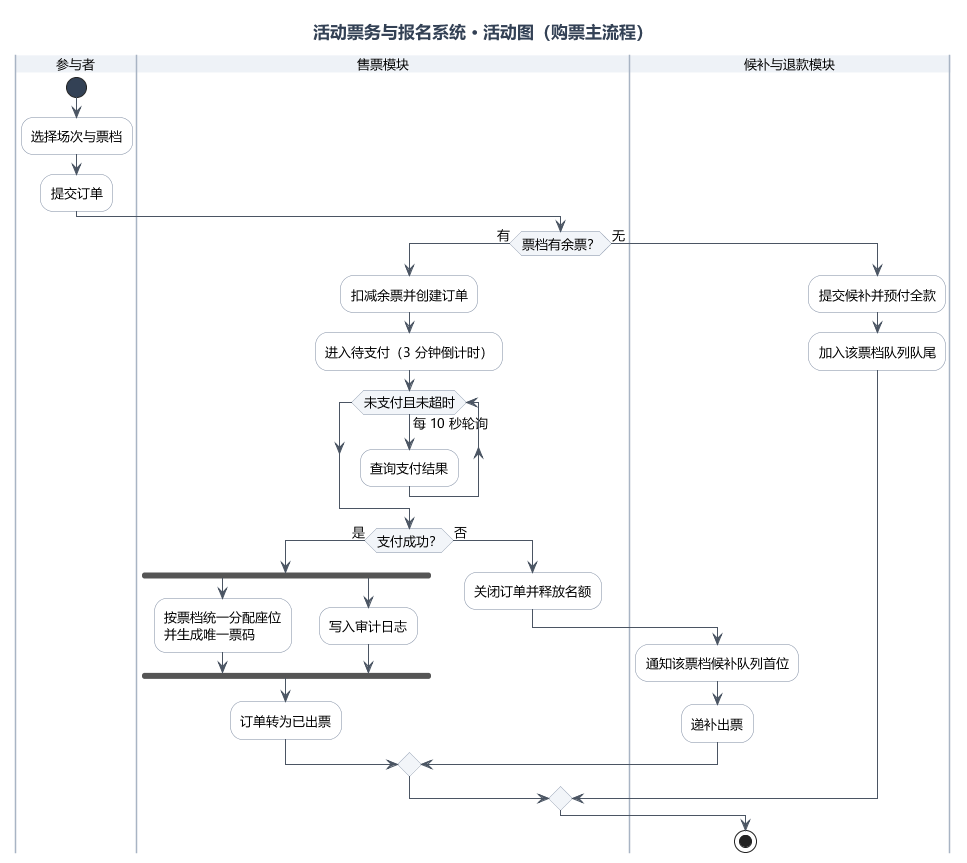

The diagram above was rendered by PlantUML. Its source (embedded in the PNG):
@startuml
' 实验二：活动图（购票主流程）

skinparam backgroundColor #FFFFFF
skinparam defaultFontName "Microsoft YaHei"
skinparam defaultFontSize 13
skinparam shadowing false
skinparam ArrowColor #4B5563
skinparam BorderColor #7C8AA0
skinparam TitleFontSize 17
skinparam TitleFontColor #334155
skinparam NoteBackgroundColor #FBF9F1
skinparam NoteBorderColor #D8D2BE
skinparam NoteFontSize 11
skinparam activityBackgroundColor #FFFFFF
skinparam activityBorderColor #7C8AA0
skinparam activityDiamondBackgroundColor #F2F5F9
skinparam activityDiamondBorderColor #7C8AA0
skinparam swimlaneBorderColor #A8B4C4
skinparam swimlaneTitleBackgroundColor #EEF2F7
skinparam activityStartColor #334155
skinparam activityEndColor #334155
skinparam nodesep 30
skinparam ranksep 40

title 活动票务与报名系统 · 活动图（购票主流程）

|参与者|
start
:选择场次与票档;
:提交订单;

|售票模块|
if (票档有余票？) then (有)
  :扣减余票并创建订单;
  :进入待支付（3 分钟倒计时）;
  while (未支付且未超时) is (每 10 秒轮询)
    :查询支付结果;
  endwhile
  if (支付成功？) then (是)
    fork
      :按票档统一分配座位
      并生成唯一票码;
    fork again
      :写入审计日志;
    end fork
    :订单转为已出票;
  else (否)
    :关闭订单并释放名额;
    |候补与退款模块|
    :通知该票档候补队列首位;
    :递补出票;
  endif
else (无)
  |候补与退款模块|
  :提交候补并预付全款;
  :加入该票档队列队尾;
endif

stop

@enduml